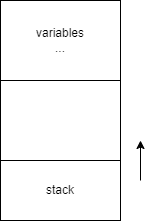

The diagram above was exported from draw.io. Its source (the exported page's mxGraphModel, read from the mxfile embedded in the PNG):
<mxGraphModel dx="1113" dy="521" grid="1" gridSize="10" guides="1" tooltips="1" connect="1" arrows="1" fold="1" page="1" pageScale="1" pageWidth="827" pageHeight="1169" math="0" shadow="0">
  <root>
    <mxCell id="0" />
    <mxCell id="1" parent="0" />
    <mxCell id="TTMnQecRaBaVqAIf0IfM-1" value="variables&lt;br&gt;..." style="rounded=0;whiteSpace=wrap;html=1;" vertex="1" parent="1">
      <mxGeometry x="330" y="320" width="120" height="80" as="geometry" />
    </mxCell>
    <mxCell id="TTMnQecRaBaVqAIf0IfM-2" value="stack" style="rounded=0;whiteSpace=wrap;html=1;" vertex="1" parent="1">
      <mxGeometry x="330" y="480" width="120" height="60" as="geometry" />
    </mxCell>
    <mxCell id="TTMnQecRaBaVqAIf0IfM-3" value="" style="endArrow=none;html=1;rounded=0;entryX=0;entryY=1;entryDx=0;entryDy=0;exitX=0;exitY=0;exitDx=0;exitDy=0;" edge="1" parent="1" source="TTMnQecRaBaVqAIf0IfM-2" target="TTMnQecRaBaVqAIf0IfM-1">
      <mxGeometry width="50" height="50" relative="1" as="geometry">
        <mxPoint x="370" y="410" as="sourcePoint" />
        <mxPoint x="420" y="360" as="targetPoint" />
      </mxGeometry>
    </mxCell>
    <mxCell id="TTMnQecRaBaVqAIf0IfM-4" value="" style="endArrow=none;html=1;rounded=0;entryX=1;entryY=1;entryDx=0;entryDy=0;exitX=1;exitY=0;exitDx=0;exitDy=0;" edge="1" parent="1" source="TTMnQecRaBaVqAIf0IfM-2" target="TTMnQecRaBaVqAIf0IfM-1">
      <mxGeometry width="50" height="50" relative="1" as="geometry">
        <mxPoint x="370" y="410" as="sourcePoint" />
        <mxPoint x="420" y="360" as="targetPoint" />
      </mxGeometry>
    </mxCell>
    <mxCell id="TTMnQecRaBaVqAIf0IfM-5" value="" style="endArrow=classic;html=1;rounded=0;" edge="1" parent="1">
      <mxGeometry width="50" height="50" relative="1" as="geometry">
        <mxPoint x="470" y="500" as="sourcePoint" />
        <mxPoint x="470" y="460" as="targetPoint" />
      </mxGeometry>
    </mxCell>
  </root>
</mxGraphModel>